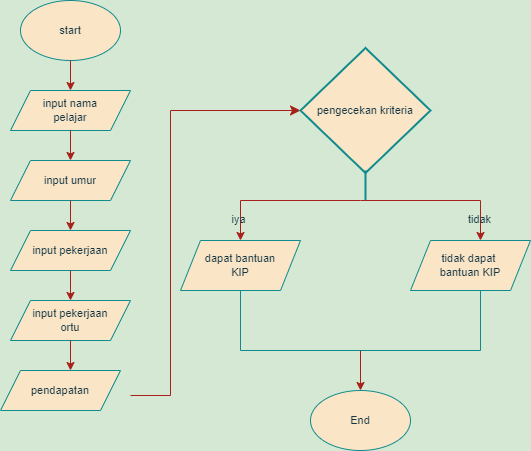

The diagram above was exported from draw.io. Its source (the exported page's mxGraphModel, read from the mxfile embedded in the PNG):
<mxGraphModel dx="1246" dy="446" grid="1" gridSize="10" guides="1" tooltips="1" connect="1" arrows="1" fold="1" page="1" pageScale="1" pageWidth="827" pageHeight="1169" background="#D5E8D4" math="0" shadow="0">
  <root>
    <mxCell id="WIyWlLk6GJQsqaUBKTNV-0" />
    <mxCell id="WIyWlLk6GJQsqaUBKTNV-1" parent="WIyWlLk6GJQsqaUBKTNV-0" />
    <mxCell id="7zIQ5YeyH7yumsaRFgeS-0" value="start" style="ellipse;whiteSpace=wrap;html=1;spacing=2;spacingRight=0;fontSize=11;labelPosition=center;verticalLabelPosition=middle;align=center;verticalAlign=middle;labelBackgroundColor=none;fillColor=#FAE5C7;strokeColor=#0F8B8D;fontColor=#143642;" vertex="1" parent="WIyWlLk6GJQsqaUBKTNV-1">
      <mxGeometry x="240" y="60" width="100" height="60" as="geometry" />
    </mxCell>
    <mxCell id="7zIQ5YeyH7yumsaRFgeS-1" value="" style="endArrow=classic;html=1;rounded=0;fontFamily=Helvetica;fontSize=11;fontColor=default;exitX=0.5;exitY=1;exitDx=0;exitDy=0;spacing=2;spacingRight=0;labelPosition=center;verticalLabelPosition=middle;align=center;verticalAlign=middle;labelBackgroundColor=none;strokeColor=#A8201A;" edge="1" parent="WIyWlLk6GJQsqaUBKTNV-1" source="7zIQ5YeyH7yumsaRFgeS-0">
      <mxGeometry width="50" height="50" relative="1" as="geometry">
        <mxPoint x="240" y="180" as="sourcePoint" />
        <mxPoint x="290" y="150" as="targetPoint" />
      </mxGeometry>
    </mxCell>
    <mxCell id="7zIQ5YeyH7yumsaRFgeS-3" value="input nama&lt;div style=&quot;font-size: 11px;&quot;&gt;pelajar&lt;/div&gt;" style="shape=parallelogram;perimeter=parallelogramPerimeter;whiteSpace=wrap;html=1;fixedSize=1;strokeColor=#0F8B8D;align=center;verticalAlign=middle;fontFamily=Helvetica;fontSize=11;fontColor=#143642;fillColor=#FAE5C7;spacing=2;spacingRight=0;labelPosition=center;verticalLabelPosition=middle;labelBackgroundColor=none;" vertex="1" parent="WIyWlLk6GJQsqaUBKTNV-1">
      <mxGeometry x="230" y="150" width="120" height="40" as="geometry" />
    </mxCell>
    <mxCell id="7zIQ5YeyH7yumsaRFgeS-4" value="" style="endArrow=classic;html=1;rounded=0;fontFamily=Helvetica;fontSize=11;fontColor=default;exitX=0.5;exitY=1;exitDx=0;exitDy=0;spacing=2;spacingRight=0;labelPosition=center;verticalLabelPosition=middle;align=center;verticalAlign=middle;labelBackgroundColor=none;strokeColor=#A8201A;" edge="1" parent="WIyWlLk6GJQsqaUBKTNV-1" source="7zIQ5YeyH7yumsaRFgeS-3">
      <mxGeometry width="50" height="50" relative="1" as="geometry">
        <mxPoint x="250" y="250" as="sourcePoint" />
        <mxPoint x="290" y="220" as="targetPoint" />
      </mxGeometry>
    </mxCell>
    <mxCell id="7zIQ5YeyH7yumsaRFgeS-5" value="input umur" style="shape=parallelogram;perimeter=parallelogramPerimeter;whiteSpace=wrap;html=1;fixedSize=1;strokeColor=#0F8B8D;align=center;verticalAlign=middle;fontFamily=Helvetica;fontSize=11;fontColor=#143642;fillColor=#FAE5C7;spacing=2;spacingRight=0;labelPosition=center;verticalLabelPosition=middle;labelBackgroundColor=none;" vertex="1" parent="WIyWlLk6GJQsqaUBKTNV-1">
      <mxGeometry x="230" y="220" width="120" height="40" as="geometry" />
    </mxCell>
    <mxCell id="7zIQ5YeyH7yumsaRFgeS-6" value="" style="endArrow=classic;html=1;rounded=0;fontFamily=Helvetica;fontSize=11;fontColor=default;exitX=0.5;exitY=1;exitDx=0;exitDy=0;spacing=2;spacingRight=0;labelPosition=center;verticalLabelPosition=middle;align=center;verticalAlign=middle;labelBackgroundColor=none;strokeColor=#A8201A;" edge="1" parent="WIyWlLk6GJQsqaUBKTNV-1" source="7zIQ5YeyH7yumsaRFgeS-5">
      <mxGeometry width="50" height="50" relative="1" as="geometry">
        <mxPoint x="240" y="320" as="sourcePoint" />
        <mxPoint x="290" y="290" as="targetPoint" />
      </mxGeometry>
    </mxCell>
    <mxCell id="7zIQ5YeyH7yumsaRFgeS-7" value="input pekerjaan" style="shape=parallelogram;perimeter=parallelogramPerimeter;whiteSpace=wrap;html=1;fixedSize=1;strokeColor=#0F8B8D;align=center;verticalAlign=middle;fontFamily=Helvetica;fontSize=11;fontColor=#143642;fillColor=#FAE5C7;spacing=2;spacingRight=0;labelPosition=center;verticalLabelPosition=middle;labelBackgroundColor=none;" vertex="1" parent="WIyWlLk6GJQsqaUBKTNV-1">
      <mxGeometry x="230" y="290" width="120" height="40" as="geometry" />
    </mxCell>
    <mxCell id="7zIQ5YeyH7yumsaRFgeS-8" value="" style="endArrow=classic;html=1;rounded=0;fontFamily=Helvetica;fontSize=11;fontColor=default;spacing=2;spacingRight=0;labelPosition=center;verticalLabelPosition=middle;align=center;verticalAlign=middle;labelBackgroundColor=none;strokeColor=#A8201A;" edge="1" parent="WIyWlLk6GJQsqaUBKTNV-1">
      <mxGeometry width="50" height="50" relative="1" as="geometry">
        <mxPoint x="290" y="330" as="sourcePoint" />
        <mxPoint x="290" y="360" as="targetPoint" />
        <Array as="points" />
      </mxGeometry>
    </mxCell>
    <mxCell id="7zIQ5YeyH7yumsaRFgeS-9" value="input pekerjaan&lt;div style=&quot;font-size: 11px;&quot;&gt;ortu&lt;/div&gt;" style="shape=parallelogram;perimeter=parallelogramPerimeter;whiteSpace=wrap;html=1;fixedSize=1;strokeColor=#0F8B8D;align=center;verticalAlign=middle;fontFamily=Helvetica;fontSize=11;fontColor=#143642;fillColor=#FAE5C7;spacing=2;spacingRight=0;labelPosition=center;verticalLabelPosition=middle;labelBackgroundColor=none;" vertex="1" parent="WIyWlLk6GJQsqaUBKTNV-1">
      <mxGeometry x="230" y="360" width="120" height="40" as="geometry" />
    </mxCell>
    <mxCell id="7zIQ5YeyH7yumsaRFgeS-10" value="" style="endArrow=classic;html=1;rounded=0;fontFamily=Helvetica;fontSize=11;fontColor=default;exitX=0.5;exitY=1;exitDx=0;exitDy=0;spacing=2;spacingRight=0;labelPosition=center;verticalLabelPosition=middle;align=center;verticalAlign=middle;labelBackgroundColor=none;strokeColor=#A8201A;" edge="1" parent="WIyWlLk6GJQsqaUBKTNV-1" source="7zIQ5YeyH7yumsaRFgeS-9">
      <mxGeometry width="50" height="50" relative="1" as="geometry">
        <mxPoint x="260" y="450" as="sourcePoint" />
        <mxPoint x="290" y="430" as="targetPoint" />
        <Array as="points">
          <mxPoint x="290" y="430" />
        </Array>
      </mxGeometry>
    </mxCell>
    <mxCell id="7zIQ5YeyH7yumsaRFgeS-11" value="pendapatan" style="shape=parallelogram;perimeter=parallelogramPerimeter;whiteSpace=wrap;html=1;fixedSize=1;strokeColor=#0F8B8D;align=center;verticalAlign=middle;fontFamily=Helvetica;fontSize=11;fontColor=#143642;fillColor=#FAE5C7;spacing=2;spacingRight=0;labelPosition=center;verticalLabelPosition=middle;labelBackgroundColor=none;" vertex="1" parent="WIyWlLk6GJQsqaUBKTNV-1">
      <mxGeometry x="220" y="430" width="120" height="40" as="geometry" />
    </mxCell>
    <mxCell id="7zIQ5YeyH7yumsaRFgeS-15" value="" style="edgeStyle=elbowEdgeStyle;elbow=horizontal;endArrow=classic;html=1;curved=0;rounded=0;endSize=8;startSize=8;fontFamily=Helvetica;fontSize=11;fontColor=default;spacing=2;spacingRight=0;labelPosition=center;verticalLabelPosition=middle;align=center;verticalAlign=middle;labelBackgroundColor=none;strokeColor=#A8201A;" edge="1" parent="WIyWlLk6GJQsqaUBKTNV-1">
      <mxGeometry width="50" height="50" relative="1" as="geometry">
        <mxPoint x="350" y="455" as="sourcePoint" />
        <mxPoint x="520" y="170" as="targetPoint" />
        <Array as="points">
          <mxPoint x="390" y="310" />
        </Array>
      </mxGeometry>
    </mxCell>
    <mxCell id="7zIQ5YeyH7yumsaRFgeS-17" value="pengecekan kriteria" style="strokeWidth=2;html=1;shape=mxgraph.flowchart.decision;whiteSpace=wrap;strokeColor=#0F8B8D;align=center;verticalAlign=middle;fontFamily=Helvetica;fontSize=11;fontColor=#143642;fillColor=#FAE5C7;spacing=2;spacingRight=0;labelPosition=center;verticalLabelPosition=middle;labelBackgroundColor=none;" vertex="1" parent="WIyWlLk6GJQsqaUBKTNV-1">
      <mxGeometry x="520" y="107.5" width="130" height="125" as="geometry" />
    </mxCell>
    <mxCell id="7zIQ5YeyH7yumsaRFgeS-35" value="" style="line;strokeWidth=2;direction=south;html=1;strokeColor=#0F8B8D;align=center;verticalAlign=middle;fontFamily=Helvetica;fontSize=11;fontColor=#143642;fillColor=#FAE5C7;spacing=2;spacingRight=0;labelPosition=center;verticalLabelPosition=middle;labelBackgroundColor=none;" vertex="1" parent="WIyWlLk6GJQsqaUBKTNV-1">
      <mxGeometry x="580" y="230" width="10" height="30" as="geometry" />
    </mxCell>
    <mxCell id="7zIQ5YeyH7yumsaRFgeS-36" value="" style="endArrow=classic;startArrow=classic;html=1;rounded=0;fontFamily=Helvetica;fontSize=11;fontColor=default;spacing=2;spacingRight=0;labelPosition=center;verticalLabelPosition=middle;align=center;verticalAlign=middle;labelBackgroundColor=none;strokeColor=#A8201A;" edge="1" parent="WIyWlLk6GJQsqaUBKTNV-1">
      <mxGeometry width="50" height="50" relative="1" as="geometry">
        <mxPoint x="460" y="300" as="sourcePoint" />
        <mxPoint x="700" y="300" as="targetPoint" />
        <Array as="points">
          <mxPoint x="460" y="260" />
          <mxPoint x="580" y="260" />
          <mxPoint x="700" y="260" />
        </Array>
      </mxGeometry>
    </mxCell>
    <mxCell id="7zIQ5YeyH7yumsaRFgeS-37" value="tidak" style="edgeLabel;html=1;align=center;verticalAlign=middle;resizable=0;points=[];strokeColor=#0F8B8D;fontFamily=Helvetica;fontSize=11;fontColor=#143642;fillColor=#FAE5C7;spacing=2;spacingRight=0;labelPosition=center;verticalLabelPosition=middle;labelBackgroundColor=none;" vertex="1" connectable="0" parent="7zIQ5YeyH7yumsaRFgeS-36">
      <mxGeometry x="0.8625" y="-2" relative="1" as="geometry">
        <mxPoint as="offset" />
      </mxGeometry>
    </mxCell>
    <mxCell id="7zIQ5YeyH7yumsaRFgeS-38" value="iya" style="edgeLabel;html=1;align=center;verticalAlign=middle;resizable=0;points=[];strokeColor=#0F8B8D;fontFamily=Helvetica;fontSize=11;fontColor=#143642;fillColor=#FAE5C7;spacing=2;spacingRight=0;labelPosition=center;verticalLabelPosition=middle;labelBackgroundColor=none;" vertex="1" connectable="0" parent="7zIQ5YeyH7yumsaRFgeS-36">
      <mxGeometry x="-0.8625" y="3" relative="1" as="geometry">
        <mxPoint as="offset" />
      </mxGeometry>
    </mxCell>
    <mxCell id="7zIQ5YeyH7yumsaRFgeS-40" value="dapat bantuan&lt;div style=&quot;font-size: 11px;&quot;&gt;KIP&lt;/div&gt;" style="shape=parallelogram;perimeter=parallelogramPerimeter;whiteSpace=wrap;html=1;fixedSize=1;strokeColor=#0F8B8D;align=center;verticalAlign=middle;fontFamily=Helvetica;fontSize=11;fontColor=#143642;fillColor=#FAE5C7;spacing=2;spacingRight=0;labelPosition=center;verticalLabelPosition=middle;labelBackgroundColor=none;" vertex="1" parent="WIyWlLk6GJQsqaUBKTNV-1">
      <mxGeometry x="400" y="300" width="120" height="50" as="geometry" />
    </mxCell>
    <mxCell id="7zIQ5YeyH7yumsaRFgeS-41" value="tidak dapat&amp;nbsp;&lt;div style=&quot;font-size: 11px;&quot;&gt;bantuan KIP&lt;/div&gt;" style="shape=parallelogram;perimeter=parallelogramPerimeter;whiteSpace=wrap;html=1;fixedSize=1;strokeColor=#0F8B8D;align=center;verticalAlign=middle;fontFamily=Helvetica;fontSize=11;fontColor=#143642;fillColor=#FAE5C7;spacing=2;spacingRight=0;labelPosition=center;verticalLabelPosition=middle;labelBackgroundColor=none;" vertex="1" parent="WIyWlLk6GJQsqaUBKTNV-1">
      <mxGeometry x="630" y="300" width="120" height="50" as="geometry" />
    </mxCell>
    <mxCell id="7zIQ5YeyH7yumsaRFgeS-42" value="" style="shape=partialRectangle;whiteSpace=wrap;html=1;bottom=1;right=1;left=1;top=0;fillColor=none;routingCenterX=-0.5;strokeColor=#0F8B8D;align=center;verticalAlign=middle;fontFamily=Helvetica;fontSize=11;fontColor=#143642;spacing=2;spacingRight=0;labelPosition=center;verticalLabelPosition=middle;labelBackgroundColor=none;" vertex="1" parent="WIyWlLk6GJQsqaUBKTNV-1">
      <mxGeometry x="460" y="350" width="240" height="60" as="geometry" />
    </mxCell>
    <mxCell id="7zIQ5YeyH7yumsaRFgeS-43" value="" style="endArrow=classic;html=1;rounded=0;fontFamily=Helvetica;fontSize=11;fontColor=default;exitX=0.5;exitY=1;exitDx=0;exitDy=0;spacing=2;spacingRight=0;labelPosition=center;verticalLabelPosition=middle;align=center;verticalAlign=middle;labelBackgroundColor=none;strokeColor=#A8201A;" edge="1" parent="WIyWlLk6GJQsqaUBKTNV-1" source="7zIQ5YeyH7yumsaRFgeS-42">
      <mxGeometry width="50" height="50" relative="1" as="geometry">
        <mxPoint x="540" y="475" as="sourcePoint" />
        <mxPoint x="580" y="450" as="targetPoint" />
      </mxGeometry>
    </mxCell>
    <mxCell id="7zIQ5YeyH7yumsaRFgeS-44" value="End" style="ellipse;whiteSpace=wrap;html=1;strokeColor=#0F8B8D;align=center;verticalAlign=middle;fontFamily=Helvetica;fontSize=11;fontColor=#143642;fillColor=#FAE5C7;spacing=2;spacingRight=0;labelPosition=center;verticalLabelPosition=middle;labelBackgroundColor=none;" vertex="1" parent="WIyWlLk6GJQsqaUBKTNV-1">
      <mxGeometry x="530" y="450" width="100" height="60" as="geometry" />
    </mxCell>
  </root>
</mxGraphModel>